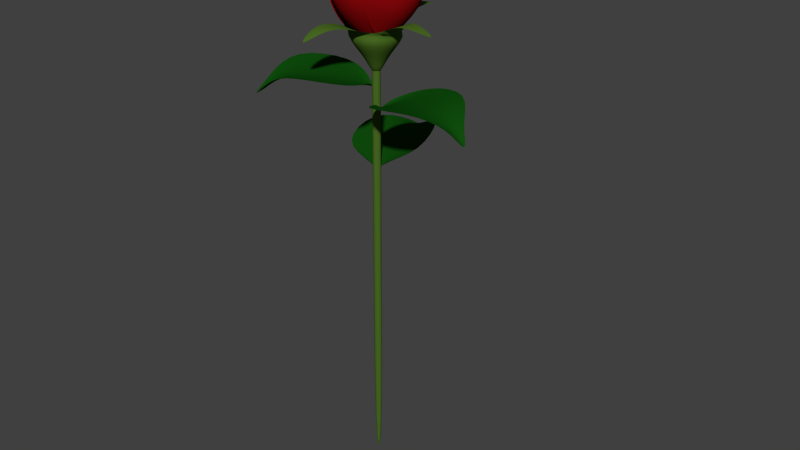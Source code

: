 # Source: 023_rose.blend  (saved by Blender 2.78.0; exported with 4.5.12 LTS)
import bpy
from mathutils import Matrix  # noqa: F401  (used for matrix-valued properties, if any)

bpy.ops.wm.read_factory_settings(use_empty=True)
scene = bpy.context.scene
scene.name = 'Scene'

# ---- collections
col_collection_1 = bpy.data.collections.new('Collection 1'); scene.collection.children.link(col_collection_1)

# ---- materials (node trees are filled in below, after node groups)
mat_rose_flower = bpy.data.materials.new('Rose_Flower')
mat_rose_flower.alpha_threshold = 0.0
mat_rose_flower.use_transparent_shadow = False
mat_rose_flower.diffuse_color = (0.281, 0.002907, 0.004118, 1.0)
mat_rose_flower.specular_color = (1.0, 0.03279, 0.04591)
mat_rose_flower.roughness = 0.5
mat_rose_flower.specular_intensity = 0.0
mat_rose_flower.line_color = (0.0, 0.0, 0.0, 1.0)
mat_rose_leaf = bpy.data.materials.new('Rose_Leaf')
mat_rose_leaf.alpha_threshold = 0.0
mat_rose_leaf.use_transparent_shadow = False
mat_rose_leaf.diffuse_color = (0.004938, 0.07324, 0.004053, 1.0)
mat_rose_leaf.specular_color = (0.01802, 0.6038, 0.01385)
mat_rose_leaf.roughness = 0.5
mat_rose_leaf.specular_intensity = 0.0
mat_rose_leaf.line_color = (0.0, 0.0, 0.0, 1.0)
mat_rose_stem = bpy.data.materials.new('Rose_Stem')
mat_rose_stem.alpha_threshold = 0.0
mat_rose_stem.use_transparent_shadow = False
mat_rose_stem.diffuse_color = (0.07088, 0.1523, 0.01782, 1.0)
mat_rose_stem.specular_color = (0.0165, 0.65, 0.02754)
mat_rose_stem.roughness = 0.5
mat_rose_stem.specular_intensity = 0.0
mat_rose_stem.line_color = (0.0, 0.0, 0.0, 1.0)

# ---- material node trees

# ---- world
world_world = bpy.data.worlds.new('World'); scene.world = world_world
world_world.color = (0.05088, 0.05088, 0.05088)
world_world.use_sun_shadow = False
world_world.sun_shadow_jitter_overblur = 0.0
world_world.cycles.sampling_method = 'NONE'
world_world.cycles.sample_map_resolution = 256

# ---- meshes
me_rose_flower = bpy.data.meshes.new('Rose_flower')
me_rose_flower.from_pydata([(0.04405, -0.1179, 2.501), (0.009427, -0.07198, 2.443), (0.03956, -0.04656, 1.545), (0.1076, -0.03383, 2.452), (0.1034, -0.09719, 2.501), (0.04619, -0.021, 2.443), (0.1398, -0.03727, 2.496), (0.1146, -0.1186, 2.449), (0.03956, -0.04656, 1.545), (-0.01561, -0.05293, 2.5), (0.06287, 0.005581, 2.499), (0.02703, -0.1276, 2.451), (-0.05426, -0.06426, 2.462), (0.01483, 0.03809, 2.462), (0.03956, -0.04656, 1.545), (0.1704, -0.1423, 2.58), (0.03273, -0.1737, 2.457), (0.1489, -0.001619, 2.458), (0.02497, 0.0132, 2.398), (-0.02696, -0.06374, 2.398), (0.1418, -0.1223, 2.483), (0.03843, -0.146, 2.394), (0.1257, -0.01665, 2.395), (0.1686, -0.1836, 2.487), (-0.007319, -0.1628, 2.39), (0.03747, -0.03675, 1.545), (0.03343, 0.09681, 2.589), (0.1911, 0.002904, 2.491), (-0.08541, -0.04632, 2.395), (0.005307, -0.1252, 2.327), (0.1408, -0.1536, 2.425), (0.03885, 0.05744, 2.49), (0.1577, -0.01344, 2.428), (-0.05079, -0.04985, 2.33), (-0.118, -0.07213, 2.464), (0.09209, 0.163, 2.525), (0.02083, -0.01661, 1.55), (0.2131, -0.2078, 2.563), (-0.02443, -0.2149, 2.459), (0.2174, 0.0223, 2.519), (0.06939, 0.0853, 2.481), (-0.09441, -0.07986, 2.421), (0.2188, -0.2227, 2.502), (-0.01787, -0.1908, 2.416), (0.1733, 0.002897, 2.476), (-0.01579, 0.08865, 2.126), (-0.1008, -0.07373, 2.161), (0.152, -0.1361, 2.174), (-0.05509, -0.1432, 2.158), (0.08514, 0.01018, 2.122), (0.1329, -0.111, 0.5441), (-0.04554, 0.07669, 0.5529), (0.1426, -0.2684, 2.456), (-0.1155, -0.001358, 2.485), (0.1475, -0.2933, 1.345), (0.1261, 0.07709, 0.5487), (-0.2219, 0.07796, 1.554), (0.2646, 0.1453, 2.553), (0.2529, 0.2027, 1.546), (0.2863, -0.1802, 2.516), (0.1263, -0.1116, 0.5443), (0.2765, -0.2747, 1.534), (-0.02773, 0.1237, 0.5536), (0.01746, 0.1628, 2.527), (-0.1474, 0.2327, 1.556), (-0.04787, 0.01554, 2.463), (0.16, -0.2434, 2.442), (0.238, 0.122, 2.523), (0.2654, -0.1732, 2.516), (0.02893, 0.1274, 2.514), (-0.0868, 0.02383, 2.131), (0.1265, -0.173, 2.151), (0.1792, 0.04731, 2.172), (0.2044, -0.1137, 2.151), (-0.04237, 0.1027, 2.132), (0.108, 0.08378, 0.5499), (0.04579, -0.1004, 0.547), (0.2618, 0.2076, 2.438), (0.2167, -0.3649, 2.352), (0.1947, 0.2525, 1.549), (-0.105, 0.008012, 0.5533), (0.217, -0.3256, 1.534), (-0.2289, -0.01188, 2.561), (-0.3706, 0.1637, 1.56), (0.04422, 0.2838, 2.533), (0.002112, 0.09557, 0.5564), (-0.03265, 0.3739, 1.557), (-0.0513, -0.1204, 0.5489), (-0.03017, -0.3419, 2.516), (-0.2021, -0.3623, 1.543), (0.1807, -0.2722, 2.333), (0.2243, 0.2031, 2.424), (-0.1863, -0.01425, 2.53), (0.05557, 0.2591, 2.532), (-0.003287, -0.2727, 2.505), (0.2039, -0.2541, 2.114), (0.1623, 0.1329, 2.159), (-0.1396, -0.01673, 2.182), (0.09877, 0.1534, 2.161), (0.02671, -0.2859, 2.118), (-0.1411, -0.02131, 0.5533), (0.1269, 0.08208, 0.5491), (-0.2199, -0.1822, 2.478), (0.2865, 0.2517, 2.364), (-0.4645, -0.04133, 1.309), (0.1461, -0.1917, 0.5422), (0.1928, 0.5471, 1.306), (0.3059, -0.4178, 2.538), (0.2077, -0.6486, 1.277), (-0.1265, -0.4363, 2.5), (-0.05447, -0.1531, 0.5528), (-0.3874, -0.4166, 1.297), (0.2413, -0.0093, 0.5442), (0.4519, 0.005126, 2.513), (0.6666, 0.05742, 1.282), (0.2303, 0.1523, 2.342), (-0.1886, -0.2114, 2.462), (0.2759, -0.3763, 2.51), (-0.113, -0.4079, 2.5), (0.3702, -0.0214, 2.502), (0.1923, 0.1734, 2.124), (-0.1204, -0.1521, 2.159), (0.2361, -0.3111, 2.166), (-0.05001, -0.2339, 2.155), (0.3515, 0.03934, 2.117), (0.08073, -0.2501, 0.5422), (-0.2002, -0.1541, 0.5513), (0.4973, -0.2717, 2.458), (-0.3854, -0.4068, 2.514), (0.5711, -0.4475, 1.274), (0.07539, 0.1617, 0.552), (-0.2173, -0.4846, 1.291), (0.03714, 0.5115, 2.481), (0.2724, 0.6742, 1.307), (0.5115, 0.223, 2.546), (0.2586, 0.008502, 0.5499), (0.7035, 0.07559, 1.282), (-0.2175, -0.004771, 0.5553), (-0.4194, 0.1242, 2.467), (-0.7562, 0.2014, 1.321), (-0.2571, -0.3358, 2.437), (0.4832, -0.2172, 2.445), (0.08874, 0.4149, 2.534), (0.5314, 0.1785, 2.498), (-0.3094, 0.09267, 2.521), (-0.09995, -0.2616, 2.072), (0.3878, -0.1911, 2.146), (0.1484, 0.2841, 2.182), (0.3209, 0.07291, 2.154), (-0.1796, -0.007691, 2.129), (-0.1611, -0.1224, 0.5507), (0.2164, 0.2649, 0.5506), (-0.1009, -0.5576, 2.315), (0.4451, 0.3378, 2.507), (-0.5606, -0.4337, 1.302), (0.2162, -0.186, 0.54), (0.2799, 0.5943, 1.304), (0.6266, -0.4768, 2.529), (0.6944, -0.5375, 1.268), (0.2541, -0.7152, 2.418), (-0.07964, -0.2773, 0.553), (0.0742, -0.8792, 1.275), (0.2945, 0.07623, 0.5443), (0.6966, -0.1036, 2.434), (0.9607, 0.1454, 1.277), (0.432, 0.3234, 2.485), (-0.2827, -0.5052, 2.457), (0.5482, -0.4647, 2.502), (0.1999, -0.6033, 2.488), (0.6356, -0.1277, 2.493), (0.2431, 0.3009, 2.129), (-0.1054, -0.3058, 2.154), (0.3404, -0.2143, 2.162), (0.157, -0.3951, 2.145), (0.3886, 0.01087, 2.119), (0.4041, 0.01865, 0.5402), (-0.08587, 0.07571, 0.5536), (0.6337, 0.315, 2.318), (-0.4765, 0.2788, 2.41), (0.751, -0.09243, 1.278), (0.1267, 0.2263, 0.5519), (-0.6404, 0.1429, 1.316), (0.1324, 0.6672, 2.532), (0.1535, 0.8616, 1.314), (0.5771, 0.5593, 2.422), (0.2861, 0.1867, 0.555), (0.7719, 0.5591, 1.292), (0.001435, 0.153, 0.5532), (-0.1898, 0.6537, 2.454), (-0.3851, 0.7838, 1.325), (-0.4751, 0.2678, 2.312), (0.6838, 0.06402, 2.447), (0.1615, 0.5831, 2.536), (0.494, 0.4376, 2.505), (-0.1402, 0.5997, 2.529), (-0.2865, -0.003489, 1.982), (0.4299, 0.09115, 1.997), (0.09083, 0.2851, 2.026), (0.3431, 0.2151, 2.002), (-0.1078, 0.1858, 1.982), (0.03052, 0.2527, 0.5549), (-0.1292, -0.2501, 0.5469), (-0.3472, 0.5941, 2.256), (-0.4498, -0.5082, 2.336), (0.04393, 0.7471, 1.315), (-0.252, -0.02051, 0.5553), (-0.3314, -0.6475, 1.29), (-0.8156, 0.08608, 2.542), (-0.844, 0.3047, 1.325), (-0.5946, 0.5616, 2.451), (-0.151, 0.1561, 0.565), (-0.5678, 0.8054, 1.33), (-0.195, -0.1539, 0.5508), (-0.8423, -0.2315, 2.449), (-0.8342, -0.2393, 1.312), (-0.2897, -0.3921, 2.218), (-0.0974, 0.6116, 2.173), (-0.6725, 0.1496, 2.46), (-0.4844, 0.4603, 2.53), (-0.7266, -0.147, 2.44), (-0.2433, -0.4054, 1.824), (0.0609, 0.4948, 1.709), (-0.3087, 0.1182, 2.032), (-0.2815, 0.3056, 2.019), (-0.2349, -0.08908, 1.978), (-0.3475, -0.08271, 0.5562), (0.3211, -0.09554, 0.5396), (-0.9098, -0.3886, 2.165), (0.606, -0.6442, 2.152), (-0.8161, -0.1911, 1.314), (0.08607, -0.3277, 0.5398), (0.8802, -0.2443, 1.27), (-0.1025, -1.178, 2.512), (-0.02163, -0.9728, 1.275), (-0.6898, -0.9424, 2.465), (-0.1649, -0.2691, 0.5553), (-0.5544, -0.8716, 1.29), (0.2278, -0.2102, 0.5391), (0.2618, -0.9375, 2.449), (0.4761, -0.884, 1.265), (0.5662, -0.3517, 2.275), (-0.6898, -0.2092, 2.06), (-0.113, -0.8746, 2.499), (-0.6371, -0.7084, 2.583), (0.1878, -0.7788, 2.479), (0.5639, -0.2663, 1.885), (-0.6123, -0.2432, 1.819), (-0.05151, -0.7248, 2.083), (-0.2925, -0.5829, 2.075), (0.3588, -0.6233, 2.028), (0.2812, -0.333, 0.5833), (-0.1581, 0.2601, 0.5597), (0.7751, -0.9442, 2.067), (0.6965, 0.8471, 1.911), (0.3726, -0.7824, 1.32), (0.3084, 0.09877, 0.5445), (-0.1422, 0.8077, 1.32), (1.057, 0.1127, 2.597), (1.003, 0.3978, 1.282), (1.036, -0.419, 2.435), (0.3841, -0.03846, 0.5473), (1.063, -0.3593, 1.263), (0.1748, 0.2139, 0.5504), (0.8743, 0.5074, 2.506), (0.7669, 0.7379, 1.296), (0.3525, 0.7551, 2.306), (0.5101, -0.9052, 1.998), (0.8608, 0.07012, 2.497), (0.8523, -0.4394, 2.553), (0.7678, 0.4732, 2.494), (-0.04197, 0.543, 1.919), (0.3336, -0.7875, 1.832), (0.6942, 0.1729, 2.086), (0.6652, 0.01812, 2.066), (0.2841, 0.4261, 2.055), (0.003225, 0.3082, 0.546), (-0.3172, -0.5013, 0.77), (0.3627, 1.094, 2.185), (-1.18, -0.1404, 1.934), (0.6523, 0.773, 1.309), (-0.285, 0.09921, 0.559), (-0.6629, -0.5098, 1.217), (-0.4786, 1.001, 2.415), (-0.7904, 0.6935, 1.333), (0.01793, 1.114, 2.466), (-0.1423, 0.2356, 0.5667), (-0.1691, 0.9737, 1.324), (-0.4129, -0.1241, 0.5568), (-1.052, 0.6583, 2.346), (-0.9436, 0.2971, 1.327), (-0.7912, -0.195, 1.948), (0.2836, 0.9896, 2.127), (-0.3879, 0.832, 2.504), (0.08164, 0.9457, 2.546), (-0.9714, 0.5363, 2.5), (-0.7264, -0.369, 1.64), (0.6319, 0.6067, 1.857), (-0.5841, 0.5698, 2.048), (-0.08255, 0.65, 2.021), (-0.758, -0.01113, 2.07), (-0.406, -0.3466, 0.6654), (0.002333, 0.005591, -0.4249), (0.2833, -0.3433, 0.6826), (0.3848, 0.215, 0.6542), (-0.2305, 0.3198, 0.6599), (-0.3999, -1.064, 0.9269), (-0.07448, -1.108, 0.918), (-0.3645, -1.571, 0.5662), (0.8858, -0.3326, 0.9596), (0.9288, -0.03878, 0.9655), (1.711, -0.3881, 0.8114), (0.2658, 1.073, 0.9471), (0.006713, 1.111, 0.9543), (0.1927, 1.586, 0.7014), (-1.144, -0.04732, 1.069), (-1.097, 0.2747, 1.075), (-1.517, 0.07299, 0.8117), (-0.3206, -0.5075, 0.7813), (0.1249, -0.5866, 0.7685), (-0.4318, 0.2859, 0.8024), (-0.4955, -0.1504, 0.7937), (0.5019, -0.3323, 0.7874), (0.5671, 0.1143, 0.7964), (0.306, 0.4082, 0.8258), (-0.1106, 0.4688, 0.8374), (-0.1327, 0.192, 0.1483), (0.216, 0.1413, 0.1386), (-0.1837, -0.1568, 0.1414), (0.165, -0.2075, 0.1316), (-0.4736, 0.6369, 0.5787), (0.7196, 0.4586, 0.5667), (0.5135, -0.6916, 0.5937), (-0.6281, -0.5489, 0.5882), (-0.5319, -0.2527, 0.67), (-0.4643, 0.3091, 0.6529), (-0.2578, -0.3613, 0.6745), (0.4844, -0.3684, 0.6843), (0.1596, -0.4784, 0.6842), (0.5774, 0.1434, 0.6583), (0.3613, 0.4042, 0.6468), (-0.1412, 0.4794, 0.6465), (-1.532, -0.4456, 0.08916), (-0.5702, -1.536, 0.08792), (-1.671, -1.439, -0.6502), (-0.7938, 0.3286, -0.106), (0.3084, -0.9303, -0.101), (-0.1183, 0.01115, -0.2611), (-0.001864, -0.1151, -0.2633), (-1.476, -1.105, -0.1912), (-1.266, -1.342, -0.1915), (-1.031, -0.9731, -0.09036), (-0.2227, -0.2833, -0.2824), (-0.04005, -0.03438, -0.4411), (-1.351, -1.206, -0.3703), (0.05739, 0.04836, -2.959), (-0.07661, -0.05155, -2.958), (-0.1764, 0.08239, -2.953), (-0.04245, 0.1823, -2.953), (0.06491, 0.04109, -2.651), (-0.06909, -0.05882, -2.65), (-0.1689, 0.07512, -2.645), (-0.03492, 0.175, -2.646), (0.1338, -0.02554, 0.1692), (-0.0001458, -0.1254, 0.1701), (-0.09998, 0.008493, 0.1758), (0.03402, 0.1084, 0.1748), (0.2959, 1.485, -1.323), (-1.121, 1.19, -1.459), (-0.4484, 2.174, -2.046), (0.6248, 0.4879, -1.606), (-1.008, 0.1543, -1.756), (0.03087, 0.07745, -1.851), (-0.1356, 0.03919, -1.869), (-0.2853, 1.791, -1.614), (-0.5943, 1.727, -1.644), (-0.3943, 1.331, -1.571), (-0.1732, 0.3147, -1.861), (-0.0339, 0.05197, -2.04), (-0.4213, 1.753, -1.809), (0.1288, -0.02069, -0.03585), (0.029, 0.1132, -0.03024), (-0.105, 0.01334, -0.02933), (-0.005159, -0.1206, -0.03493), (1.409, -0.8563, -0.2761), (1.589, 0.5866, -0.2774), (2.245, -0.3021, -1.015), (0.3403, -0.8159, -0.4713), (0.5533, 0.8437, -0.4662), (0.1306, -0.09955, -0.6264), (0.1481, 0.07132, -0.6286), (1.866, -0.3775, -0.5565), (1.905, -0.06288, -0.5568), (1.473, -0.1315, -0.4556), (0.4203, 0.01727, -0.6477), (0.1129, -0.01077, -0.8064), (1.859, -0.2168, -0.7355), (-0.09606, -0.03275, -3.754), (0.03793, 0.06717, -3.755), (-0.1959, 0.1012, -3.748), (-0.0619, 0.2011, -3.749), (-0.2196, 0.08662, -8.807), (-0.08557, 0.1865, -8.808), (-0.3194, 0.2206, -8.801), (-0.1854, 0.3205, -8.802)], [], [(8, 11, 9), (8, 10, 6), (8, 9, 10), (8, 7, 11), (22, 18, 13, 17), (21, 20, 15, 16), (14, 18, 22), (14, 21, 19), (19, 21, 16, 12), (14, 22, 20), (20, 22, 17, 15), (14, 20, 21), (33, 29, 24, 28), (32, 31, 26, 27), (25, 29, 33), (25, 32, 30), (30, 32, 27, 23), (25, 33, 31), (31, 33, 28, 26), (25, 31, 32), (44, 40, 35, 39), (43, 42, 37, 38), (36, 45, 49), (36, 48, 46), (41, 43, 38, 34), (36, 49, 47), (42, 44, 39, 37), (36, 47, 48), (49, 45, 40, 44), (48, 47, 42, 43), (46, 48, 43, 41), (47, 49, 44, 42), (69, 65, 53, 63), (68, 67, 57, 59), (60, 55, 58, 61), (62, 51, 56, 64), (66, 68, 59, 52), (50, 60, 61, 54), (67, 69, 63, 57), (55, 62, 64, 58), (74, 70, 65, 69), (73, 72, 67, 68), (71, 73, 68, 66), (72, 74, 69, 67), (64, 56, 70, 74), (61, 58, 72, 73), (54, 61, 73, 71), (58, 64, 74, 72), (94, 90, 78, 88), (93, 92, 82, 84), (85, 80, 83, 86), (87, 76, 81, 89), (91, 93, 84, 77), (75, 85, 86, 79), (92, 94, 88, 82), (80, 87, 89, 83), (99, 95, 90, 94), (98, 97, 92, 93), (96, 98, 93, 91), (97, 99, 94, 92), (89, 81, 95, 99), (86, 83, 97, 98), (79, 86, 98, 96), (83, 89, 99, 97), (119, 115, 103, 113), (118, 117, 107, 109), (110, 105, 108, 111), (112, 101, 106, 114), (116, 118, 109, 102), (100, 110, 111, 104), (117, 119, 113, 107), (105, 112, 114, 108), (124, 120, 115, 119), (123, 122, 117, 118), (121, 123, 118, 116), (122, 124, 119, 117), (114, 106, 120, 124), (111, 108, 122, 123), (104, 111, 123, 121), (108, 114, 124, 122), (144, 140, 128, 138), (143, 142, 132, 134), (135, 130, 133, 136), (137, 126, 131, 139), (141, 143, 134, 127), (125, 135, 136, 129), (142, 144, 138, 132), (130, 137, 139, 133), (149, 145, 140, 144), (148, 147, 142, 143), (146, 148, 143, 141), (147, 149, 144, 142), (139, 131, 145, 149), (136, 133, 147, 148), (129, 136, 148, 146), (133, 139, 149, 147), (169, 165, 153, 163), (168, 167, 157, 159), (160, 155, 158, 161), (162, 151, 156, 164), (166, 168, 159, 152), (150, 160, 161, 154), (167, 169, 163, 157), (155, 162, 164, 158), (174, 170, 165, 169), (173, 172, 167, 168), (171, 173, 168, 166), (172, 174, 169, 167), (164, 156, 170, 174), (161, 158, 172, 173), (154, 161, 173, 171), (158, 164, 174, 172), (194, 190, 178, 188), (193, 192, 182, 184), (185, 180, 183, 186), (187, 176, 181, 189), (191, 193, 184, 177), (175, 185, 186, 179), (192, 194, 188, 182), (180, 187, 189, 183), (199, 195, 190, 194), (198, 197, 192, 193), (196, 198, 193, 191), (197, 199, 194, 192), (189, 181, 195, 199), (186, 183, 197, 198), (179, 186, 198, 196), (183, 189, 199, 197), (219, 215, 203, 213), (218, 217, 207, 209), (210, 205, 208, 211), (212, 201, 206, 214), (216, 218, 209, 202), (200, 210, 211, 204), (217, 219, 213, 207), (205, 212, 214, 208), (224, 220, 215, 219), (223, 222, 217, 218), (221, 223, 218, 216), (222, 224, 219, 217), (214, 206, 220, 224), (211, 208, 222, 223), (204, 211, 223, 221), (208, 214, 224, 222), (244, 240, 228, 238), (243, 242, 232, 234), (235, 230, 233, 236), (237, 226, 231, 239), (241, 243, 234, 227), (225, 235, 236, 229), (242, 244, 238, 232), (230, 237, 239, 233), (249, 245, 240, 244), (248, 247, 242, 243), (246, 248, 243, 241), (247, 249, 244, 242), (239, 231, 245, 249), (236, 233, 247, 248), (229, 236, 248, 246), (233, 239, 249, 247), (269, 265, 253, 263), (268, 267, 257, 259), (260, 255, 258, 261), (262, 251, 256, 264), (266, 268, 259, 252), (250, 260, 261, 254), (267, 269, 263, 257), (255, 262, 264, 258), (274, 270, 265, 269), (273, 272, 267, 268), (271, 273, 268, 266), (272, 274, 269, 267), (264, 256, 270, 274), (261, 258, 272, 273), (254, 261, 273, 271), (258, 264, 274, 272), (294, 290, 278, 288), (293, 292, 282, 284), (285, 280, 283, 286), (287, 276, 281, 289), (291, 293, 284, 277), (275, 285, 286, 279), (292, 294, 288, 282), (280, 287, 289, 283), (299, 295, 290, 294), (298, 297, 292, 293), (296, 298, 293, 291), (297, 299, 294, 292), (289, 281, 295, 299), (286, 283, 297, 298), (279, 286, 298, 296), (283, 289, 299, 297), (2, 1, 5), (2, 3, 4), (2, 4, 0), (2, 5, 3), (326, 301, 325), (327, 301, 328), (325, 301, 327), (328, 301, 326), (317, 318, 306, 305), (305, 306, 307), (321, 322, 309, 308), (323, 324, 312, 311), (308, 309, 310), (319, 320, 314, 315), (311, 312, 313), (315, 314, 316), (300, 335, 317), (304, 334, 319), (302, 336, 321), (303, 339, 323), (330, 326, 325, 329), (332, 327, 328, 331), (329, 325, 327, 332), (331, 328, 326, 330), (303, 330, 329, 304, 340, 339), (300, 332, 331, 302, 337, 335), (304, 329, 332, 300, 333, 334), (302, 331, 330, 303, 338, 336), (333, 300, 320), (334, 333, 320, 319), (335, 337, 318, 317), (336, 338, 322, 321), (337, 302, 318), (338, 303, 322), (339, 340, 324, 323), (340, 304, 324), (351, 345, 342, 350), (353, 349, 343), (352, 347, 345, 351), (350, 342, 349, 353), (344, 351, 350, 341), (346, 352, 351, 344), (341, 350, 353, 348), (348, 353, 343), (358, 359, 355, 354), (359, 360, 356, 355), (360, 361, 357, 356), (361, 358, 354, 357), (356, 357, 399, 398), (379, 380, 365, 362), (365, 364, 363, 362), (380, 381, 364, 365), (381, 382, 363, 364), (382, 379, 362, 363), (376, 370, 367, 375), (378, 374, 368), (377, 372, 370, 376), (375, 367, 374, 378), (369, 376, 375, 366), (371, 377, 376, 369), (366, 375, 378, 373), (373, 378, 368), (358, 361, 380, 379), (361, 360, 381, 380), (360, 359, 382, 381), (359, 358, 379, 382), (393, 387, 384, 392), (395, 391, 385), (394, 389, 387, 393), (392, 384, 391, 395), (386, 393, 392, 383), (388, 394, 393, 386), (383, 392, 395, 390), (390, 395, 385), (399, 397, 401, 403), (354, 355, 396, 397), (355, 356, 398, 396), (357, 354, 397, 399), (401, 400, 402, 403), (396, 398, 402, 400), (398, 399, 403, 402), (397, 396, 400, 401)])
me_rose_flower.polygons.foreach_set('use_smooth', [1, 1, 1, 1, 1, 1, 1, 1, 1, 1, 1, 1, 1, 1, 1, 1, 1, 1, 1, 1, 1, 1, 1, 1, 1, 1, 1, 1, 1, 1, 1, 1, 1, 1, 1, 1, 1, 1, 1, 1, 1, 1, 1, 1, 1, 1, 1, 1, 1, 1, 1, 1, 1, 1, 1, 1, 1, 1, 1, 1, 1, 1, 1, 1, 1, 1, 1, 1, 1, 1, 1, 1, 1, 1, 1, 1, 1, 1, 1, 1, 1, 1, 1, 1, 1, 1, 1, 1, 1, 1, 1, 1, 1, 1, 1, 1, 1, 1, 1, 1, 1, 1, 1, 1, 1, 1, 1, 1, 1, 1, 1, 1, 1, 1, 1, 1, 1, 1, 1, 1, 1, 1, 1, 1, 1, 1, 1, 1, 1, 1, 1, 1, 1, 1, 1, 1, 1, 1, 1, 1, 1, 1, 1, 1, 1, 1, 1, 1, 1, 1, 1, 1, 1, 1, 1, 1, 1, 1, 1, 1, 1, 1, 1, 1, 1, 1, 1, 1, 1, 1, 1, 1, 1, 1, 1, 1, 1, 1, 1, 1, 1, 1, 1, 1, 1, 1, 1, 1, 1, 1, 1, 1, 1, 1, 1, 1, 1, 1, 1, 1, 1, 1, 1, 1, 1, 1, 1, 1, 1, 1, 1, 1, 1, 1, 1, 1, 1, 1, 1, 1, 1, 1, 1, 1, 1, 1, 1, 1, 1, 1, 1, 1, 1, 1, 1, 1, 0, 0, 0, 0, 0, 0, 0, 0, 0, 0, 1, 1, 1, 1, 1, 1, 1, 1, 0, 0, 0, 0, 1, 1, 1, 1, 1, 1, 1, 1, 0, 0, 0, 0, 0, 0, 0, 0])
me_rose_flower.polygons.foreach_set('material_index', [0, 0, 0, 0, 0, 0, 0, 0, 0, 0, 0, 0, 0, 0, 0, 0, 0, 0, 0, 0, 0, 0, 0, 0, 0, 0, 0, 0, 0, 0, 0, 0, 0, 0, 0, 0, 0, 0, 0, 0, 0, 0, 0, 0, 0, 0, 0, 0, 0, 0, 0, 0, 0, 0, 0, 0, 0, 0, 0, 0, 0, 0, 0, 0, 0, 0, 0, 0, 0, 0, 0, 0, 0, 0, 0, 0, 0, 0, 0, 0, 0, 0, 0, 0, 0, 0, 0, 0, 0, 0, 0, 0, 0, 0, 0, 0, 0, 0, 0, 0, 0, 0, 0, 0, 0, 0, 0, 0, 0, 0, 0, 0, 0, 0, 0, 0, 0, 0, 0, 0, 0, 0, 0, 0, 0, 0, 0, 0, 0, 0, 0, 0, 0, 0, 0, 0, 0, 0, 0, 0, 0, 0, 0, 0, 0, 0, 0, 0, 0, 0, 0, 0, 0, 0, 0, 0, 0, 0, 0, 0, 0, 0, 0, 0, 0, 0, 0, 0, 0, 0, 0, 0, 0, 0, 0, 0, 0, 0, 0, 0, 0, 0, 0, 0, 0, 0, 0, 0, 0, 0, 0, 0, 0, 0, 0, 0, 2, 2, 2, 2, 2, 2, 2, 2, 2, 2, 2, 2, 2, 2, 2, 2, 2, 2, 2, 2, 2, 2, 2, 2, 2, 2, 2, 2, 2, 2, 2, 2, 1, 1, 1, 1, 1, 1, 1, 1, 2, 2, 2, 2, 2, 2, 2, 2, 2, 2, 1, 1, 1, 1, 1, 1, 1, 1, 2, 2, 2, 2, 1, 1, 1, 1, 1, 1, 1, 1, 2, 2, 2, 2, 2, 2, 2, 2])
me_rose_flower.materials.append(mat_rose_flower)
me_rose_flower.materials.append(mat_rose_leaf)
me_rose_flower.materials.append(mat_rose_stem)
me_rose_flower.use_remesh_preserve_volume = False
me_rose_flower.use_remesh_preserve_attributes = False
me_rose_flower.use_mirror_vertex_groups = False
me_rose_flower.update()

# ---- objects
ob_rose_flower = bpy.data.objects.new('Rose_flower', me_rose_flower)

# ---- transforms, parenting, visibility, modifiers, constraints
ob_rose_flower.location = (0.003611, -0.004289, 0.7178)
ob_rose_flower.scale = (0.0872, 0.0872, 0.0872)
ob_rose_flower.lineart.crease_threshold = 0.0
_m = ob_rose_flower.modifiers.new('Subsurf', 'SUBSURF')
_m.uv_smooth = 'PRESERVE_CORNERS'
_m.quality = 2
_m.levels = 2
_m.show_only_control_edges = False

# ---- collection membership
col_collection_1.objects.link(ob_rose_flower)

# ---- scene / render settings (as saved in the file)
scene.frame_start = 1; scene.frame_end = 250; scene.frame_set(1)
scene.render.engine = 'BLENDER_EEVEE_NEXT'
scene.render.dither_intensity = 0.0
scene.render.film_transparent = True
scene.cycles.use_denoising = False
scene.cycles.samples = 10
scene.cycles.sampling_pattern = 'TABULATED_SOBOL'
scene.cycles.light_sampling_threshold = 0.0
scene.cycles.use_adaptive_sampling = False
scene.cycles.use_light_tree = False
scene.cycles.blur_glossy = 0.0
scene.cycles.volume_bounces = 1
scene.cycles.pixel_filter_type = 'GAUSSIAN'
scene.cycles.sample_clamp_indirect = 0.0
scene.view_settings.view_transform = 'Standard'
bpy.context.view_layer.update()

# ---- added for rendering (the .blend has no active camera and no usable light): camera, sun
cam_auto = bpy.data.cameras.new('AutoCamera')
cam_auto.lens = 50.0
cam_auto.sensor_width = 36.0
cam_auto.clip_end = 1000.0
ob_auto_camera = bpy.data.objects.new('AutoCamera', cam_auto)
scene.collection.objects.link(ob_auto_camera)
ob_auto_camera.location = (1.04743, -1.2005, 1.26204)
ob_auto_camera.rotation_euler = (1.09748, -7.21219e-08, 0.694738)
scene.camera = ob_auto_camera
light_auto_sun = bpy.data.lights.new('AutoSun', 'SUN')
light_auto_sun.energy = 3.0
light_auto_sun.angle = 0.0523599
ob_auto_sun = bpy.data.objects.new('AutoSun', light_auto_sun)
scene.collection.objects.link(ob_auto_sun)
ob_auto_sun.rotation_euler = (0.872665, 0.174533, 0.523599)
bpy.context.view_layer.update()
